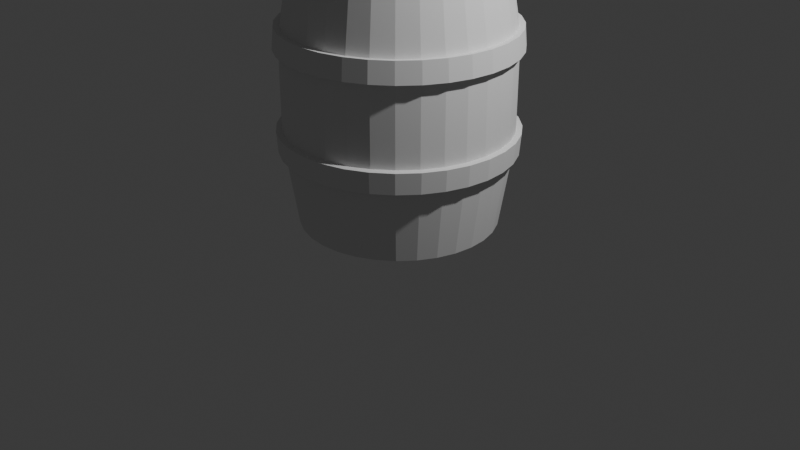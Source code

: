 # Source: Barrel.blend  (saved by Blender 4.5.87; exported with 4.5.12 LTS)
import bpy
from mathutils import Matrix  # noqa: F401  (used for matrix-valued properties, if any)

bpy.ops.wm.read_factory_settings(use_empty=True)
scene = bpy.context.scene
scene.name = 'Scene'

# ---- collections
col_collection = bpy.data.collections.new('Collection'); scene.collection.children.link(col_collection)
col_obj = bpy.data.collections.new('Obj'); scene.collection.children.link(col_obj)

# ---- world
world_world = bpy.data.worlds.new('World'); scene.world = world_world
world_world.use_nodes = True; world_world.node_tree.nodes.clear()
_N = world_world.node_tree.nodes; _L = world_world.node_tree.links
n0 = _N.new('ShaderNodeOutputWorld'); n0.name = 'World Output'; n0.location = (200, 100)
n1 = _N.new('ShaderNodeBackground'); n1.name = 'Background'; n1.location = (-200, 100)
n1.inputs[0].default_value = (0.05088, 0.05088, 0.05088, 1.0)
_L.new(n1.outputs[0], n0.inputs[0])
n0.is_active_output = True
world_world.color = (0.05088, 0.05088, 0.05088)
world_world.sun_shadow_jitter_overblur = 0.0

# ---- cameras
cam_camera = bpy.data.cameras.new('Camera')
cam_camera.clip_end = 100.0
cam_camera.ortho_scale = 7.314

# ---- lights
light_light = bpy.data.lights.new('Light', 'POINT')
light_light.energy = 1000.0
light_light.shadow_soft_size = 0.1

# ---- meshes
me_cylinder = bpy.data.meshes.new('Cylinder')
me_cylinder.from_pydata([(0.0, 1.0, -1.0), (0.0, 0.8493, 1.216), (0.1951, 0.9808, -1.0), (0.1657, 0.833, 1.216), (0.3827, 0.9239, -1.0), (0.325, 0.7846, 1.216), (0.5556, 0.8315, -1.0), (0.4718, 0.7061, 1.216), (0.7071, 0.7071, -1.0), (0.6005, 0.6005, 1.216), (0.8315, 0.5556, -1.0), (0.7061, 0.4718, 1.216), (0.9239, 0.3827, -1.0), (0.7846, 0.325, 1.216), (0.9808, 0.1951, -1.0), (0.833, 0.1657, 1.216), (1.0, 0.0, -1.0), (0.8493, 0.0, 1.216), (0.9808, -0.1951, -1.0), (0.833, -0.1657, 1.216), (0.9239, -0.3827, -1.0), (0.7846, -0.325, 1.216), (0.8315, -0.5556, -1.0), (0.7061, -0.4718, 1.216), (0.7071, -0.7071, -1.0), (0.6005, -0.6005, 1.216), (0.5556, -0.8315, -1.0), (0.4718, -0.7061, 1.216), (0.3827, -0.9239, -1.0), (0.325, -0.7846, 1.216), (0.1951, -0.9808, -1.0), (0.1657, -0.833, 1.216), (0.0, -1.0, -1.0), (0.0, -0.8493, 1.216), (-0.1951, -0.9808, -1.0), (-0.1657, -0.833, 1.216), (-0.3827, -0.9239, -1.0), (-0.325, -0.7846, 1.216), (-0.5556, -0.8315, -1.0), (-0.4718, -0.7061, 1.216), (-0.7071, -0.7071, -1.0), (-0.6005, -0.6005, 1.216), (-0.8315, -0.5556, -1.0), (-0.7061, -0.4718, 1.216), (-0.9239, -0.3827, -1.0), (-0.7846, -0.325, 1.216), (-0.9808, -0.1951, -1.0), (-0.833, -0.1657, 1.216), (-1.0, 0.0, -1.0), (-0.8493, 0.0, 1.216), (-0.9808, 0.1951, -1.0), (-0.833, 0.1657, 1.216), (-0.9239, 0.3827, -1.0), (-0.7846, 0.325, 1.216), (-0.8315, 0.5556, -1.0), (-0.7061, 0.4718, 1.216), (-0.7071, 0.7071, -1.0), (-0.6005, 0.6005, 1.216), (-0.5556, 0.8315, -1.0), (-0.4718, 0.7061, 1.216), (-0.3827, 0.9239, -1.0), (-0.325, 0.7846, 1.216), (-0.1951, 0.9808, -1.0), (-0.1657, 0.833, 1.216), (0.1951, 0.9808, 1.216), (0.0, 1.0, 1.216), (0.3827, 0.9239, 1.216), (0.5556, 0.8315, 1.216), (0.7071, 0.7071, 1.216), (0.8315, 0.5556, 1.216), (0.9239, 0.3827, 1.216), (0.9808, 0.1951, 1.216), (1.0, 0.0, 1.216), (0.9808, -0.1951, 1.216), (0.9239, -0.3827, 1.216), (0.8315, -0.5556, 1.216), (0.7071, -0.7071, 1.216), (0.5556, -0.8315, 1.216), (0.3827, -0.9239, 1.216), (0.1951, -0.9808, 1.216), (0.0, -1.0, 1.216), (-0.1951, -0.9808, 1.216), (-0.3827, -0.9239, 1.216), (-0.5556, -0.8315, 1.216), (-0.7071, -0.7071, 1.216), (-0.8315, -0.5556, 1.216), (-0.9239, -0.3827, 1.216), (-0.9808, -0.1951, 1.216), (-1.0, 0.0, 1.216), (-0.9808, 0.1951, 1.216), (-0.9239, 0.3827, 1.216), (-0.8315, 0.5556, 1.216), (-0.7071, 0.7071, 1.216), (-0.5556, 0.8315, 1.216), (-0.3827, 0.9239, 1.216), (-0.1951, 0.9808, 1.216), (0.1657, 0.833, 1.116), (-1.324e-09, 0.8493, 1.116), (0.325, 0.7846, 1.116), (0.4718, 0.7061, 1.116), (0.6005, 0.6005, 1.116), (0.7061, 0.4718, 1.116), (0.7846, 0.325, 1.116), (0.833, 0.1657, 1.116), (0.8493, -2.089e-17, 1.116), (0.833, -0.1657, 1.116), (0.7846, -0.325, 1.116), (0.7061, -0.4718, 1.116), (0.6005, -0.6005, 1.116), (0.4718, -0.7061, 1.116), (0.325, -0.7846, 1.116), (0.1657, -0.833, 1.116), (-1.324e-09, -0.8493, 1.116), (-0.1657, -0.833, 1.116), (-0.325, -0.7846, 1.116), (-0.4718, -0.7061, 1.116), (-0.6005, -0.6005, 1.116), (-0.7061, -0.4718, 1.116), (-0.7846, -0.325, 1.116), (-0.833, -0.1657, 1.116), (-0.8493, -2.089e-17, 1.116), (-0.833, 0.1657, 1.116), (-0.7846, 0.325, 1.116), (-0.7061, 0.4718, 1.116), (-0.6005, 0.6005, 1.116), (-0.4718, 0.7061, 1.116), (-0.325, 0.7846, 1.116), (-0.1657, 0.833, 1.116), (0.0, 0.8493, -1.0), (0.1657, 0.833, -1.0), (0.325, 0.7846, -1.0), (0.4718, 0.7061, -1.0), (0.6005, 0.6005, -1.0), (0.7061, 0.4718, -1.0), (0.7846, 0.325, -1.0), (0.833, 0.1657, -1.0), (0.8493, 0.0, -1.0), (0.833, -0.1657, -1.0), (0.7846, -0.325, -1.0), (0.7061, -0.4718, -1.0), (0.6005, -0.6005, -1.0), (0.4718, -0.7061, -1.0), (0.325, -0.7846, -1.0), (0.1657, -0.833, -1.0), (0.0, -0.8493, -1.0), (-0.1657, -0.833, -1.0), (-0.325, -0.7846, -1.0), (-0.4718, -0.7061, -1.0), (-0.6005, -0.6005, -1.0), (-0.7061, -0.4718, -1.0), (-0.7846, -0.325, -1.0), (-0.833, -0.1657, -1.0), (-0.8493, 0.0, -1.0), (-0.833, 0.1657, -1.0), (-0.7846, 0.325, -1.0), (-0.7061, 0.4718, -1.0), (-0.6005, 0.6005, -1.0), (-0.4718, 0.7061, -1.0), (-0.325, 0.7846, -1.0), (-0.1657, 0.833, -1.0), (-7.942e-09, 0.8493, -0.9), (0.1657, 0.833, -0.9), (-0.1657, 0.833, -0.9), (0.325, 0.7846, -0.9), (0.4718, 0.7061, -0.9), (0.6005, 0.6005, -0.9), (0.7061, 0.4718, -0.9), (0.7846, 0.325, -0.9), (0.833, 0.1657, -0.9), (0.8493, 0.0, -0.9), (0.833, -0.1657, -0.9), (0.7846, -0.325, -0.9), (0.7061, -0.4718, -0.9), (0.6005, -0.6005, -0.9), (0.4718, -0.7061, -0.9), (0.325, -0.7846, -0.9), (0.1657, -0.833, -0.9), (-7.942e-09, -0.8493, -0.9), (-0.1657, -0.833, -0.9), (-0.325, -0.7846, -0.9), (-0.4718, -0.7061, -0.9), (-0.6005, -0.6005, -0.9), (-0.7061, -0.4718, -0.9), (-0.7846, -0.325, -0.9), (-0.833, -0.1657, -0.9), (-0.8493, 0.0, -0.9), (-0.833, 0.1657, -0.9), (-0.7846, 0.325, -0.9), (-0.7061, 0.4718, -0.9), (-0.6005, 0.6005, -0.9), (-0.4718, 0.7061, -0.9), (-0.325, 0.7846, -0.9), (-1.661e-09, 1.117, 0.6464), (-1.918e-09, 1.135, 0.4682), (0.2214, 1.113, 0.4682), (0.2179, 1.095, 0.6464), (0.4343, 1.049, 0.4682), (0.4274, 1.032, 0.6464), (0.6305, 0.9437, 0.4682), (0.6205, 0.9286, 0.6464), (0.8025, 0.8025, 0.4682), (0.7897, 0.7897, 0.6464), (0.9437, 0.6305, 0.4682), (0.9286, 0.6205, 0.6464), (1.049, 0.4343, 0.4682), (1.032, 0.4274, 0.6464), (1.113, 0.2214, 0.4682), (1.095, 0.2179, 0.6464), (1.135, -8.922e-10, 0.4682), (1.117, -7.726e-10, 0.6464), (1.113, -0.2214, 0.4682), (1.095, -0.2179, 0.6464), (1.049, -0.4343, 0.4682), (1.032, -0.4274, 0.6464), (0.9437, -0.6305, 0.4682), (0.9286, -0.6205, 0.6464), (0.8025, -0.8025, 0.4682), (0.7897, -0.7897, 0.6464), (0.6305, -0.9437, 0.4682), (0.6205, -0.9286, 0.6464), (0.4343, -1.049, 0.4682), (0.4274, -1.032, 0.6464), (0.2214, -1.113, 0.4682), (0.2179, -1.095, 0.6464), (-1.918e-09, -1.135, 0.4682), (-1.661e-09, -1.117, 0.6464), (-0.2214, -1.113, 0.4682), (-0.2179, -1.095, 0.6464), (-0.4343, -1.049, 0.4682), (-0.4274, -1.032, 0.6464), (-0.6305, -0.9437, 0.4682), (-0.6205, -0.9286, 0.6464), (-0.8025, -0.8025, 0.4682), (-0.7897, -0.7897, 0.6464), (-0.9437, -0.6305, 0.4682), (-0.9286, -0.6205, 0.6464), (-1.049, -0.4343, 0.4682), (-1.032, -0.4274, 0.6464), (-1.113, -0.2214, 0.4682), (-1.095, -0.2179, 0.6464), (-1.135, -8.922e-10, 0.4682), (-1.117, -7.726e-10, 0.6464), (-1.113, 0.2214, 0.4682), (-1.095, 0.2179, 0.6464), (-1.049, 0.4343, 0.4682), (-1.032, 0.4274, 0.6464), (-0.9437, 0.6305, 0.4682), (-0.9286, 0.6205, 0.6464), (-0.8025, 0.8025, 0.4682), (-0.7897, 0.7897, 0.6464), (-0.6305, 0.9437, 0.4682), (-0.6205, 0.9286, 0.6464), (-0.4343, 1.049, 0.4682), (-0.4274, 1.032, 0.6464), (-0.2214, 1.113, 0.4682), (-0.2179, 1.095, 0.6464), (-1.918e-09, 1.135, -0.19), (-1.683e-09, 1.118, -0.3685), (0.2182, 1.097, -0.3685), (0.2214, 1.113, -0.19), (0.428, 1.033, -0.3685), (0.4343, 1.049, -0.19), (0.6213, 0.9299, -0.3685), (0.6305, 0.9437, -0.19), (0.7908, 0.7908, -0.3685), (0.8025, 0.8025, -0.19), (0.9299, 0.6213, -0.3685), (0.9437, 0.6305, -0.19), (1.033, 0.428, -0.3685), (1.049, 0.4343, -0.19), (1.097, 0.2182, -0.3685), (1.113, 0.2214, -0.19), (1.118, -7.826e-10, -0.3685), (1.135, -8.922e-10, -0.19), (1.097, -0.2182, -0.3685), (1.113, -0.2214, -0.19), (1.033, -0.428, -0.3685), (1.049, -0.4343, -0.19), (0.9299, -0.6213, -0.3685), (0.9437, -0.6305, -0.19), (0.7908, -0.7908, -0.3685), (0.8025, -0.8025, -0.19), (0.6213, -0.9299, -0.3685), (0.6305, -0.9437, -0.19), (0.428, -1.033, -0.3685), (0.4343, -1.049, -0.19), (0.2182, -1.097, -0.3685), (0.2214, -1.113, -0.19), (-1.683e-09, -1.118, -0.3685), (-1.918e-09, -1.135, -0.19), (-0.2182, -1.097, -0.3685), (-0.2214, -1.113, -0.19), (-0.428, -1.033, -0.3685), (-0.4343, -1.049, -0.19), (-0.6213, -0.9299, -0.3685), (-0.6305, -0.9437, -0.19), (-0.7908, -0.7908, -0.3685), (-0.8025, -0.8025, -0.19), (-0.9299, -0.6213, -0.3685), (-0.9437, -0.6305, -0.19), (-1.033, -0.428, -0.3685), (-1.049, -0.4343, -0.19), (-1.097, -0.2182, -0.3685), (-1.113, -0.2214, -0.19), (-1.118, -7.826e-10, -0.3685), (-1.135, -8.922e-10, -0.19), (-1.097, 0.2182, -0.3685), (-1.113, 0.2214, -0.19), (-1.033, 0.428, -0.3685), (-1.049, 0.4343, -0.19), (-0.9299, 0.6213, -0.3685), (-0.9437, 0.6305, -0.19), (-0.7908, 0.7908, -0.3685), (-0.8025, 0.8025, -0.19), (-0.6213, 0.9299, -0.3685), (-0.6305, 0.9437, -0.19), (-0.428, 1.033, -0.3685), (-0.4343, 1.049, -0.19), (-0.2182, 1.097, -0.3685), (-0.2214, 1.113, -0.19), (-0.2331, 1.172, 0.4743), (-0.2295, 1.154, 0.6524), (-1.661e-09, 1.177, 0.6524), (-1.918e-09, 1.195, 0.4743), (-0.4572, 1.104, 0.4743), (-0.4502, 1.087, 0.6524), (-0.6637, 0.9933, 0.4743), (-0.6536, 0.9782, 0.6524), (-0.8447, 0.8447, 0.4743), (-0.8319, 0.8319, 0.6524), (-0.9933, 0.6637, 0.4743), (-0.9782, 0.6536, 0.6524), (-1.104, 0.4572, 0.4743), (-1.087, 0.4502, 0.6524), (-1.172, 0.2331, 0.4743), (-1.154, 0.2295, 0.6524), (-1.195, -8.922e-10, 0.4743), (-1.177, -7.726e-10, 0.6524), (-1.172, -0.2331, 0.4743), (-1.154, -0.2295, 0.6524), (-1.104, -0.4572, 0.4743), (-1.087, -0.4502, 0.6524), (-0.9933, -0.6637, 0.4743), (-0.9782, -0.6536, 0.6524), (-0.8447, -0.8447, 0.4743), (-0.8319, -0.8319, 0.6524), (-0.6637, -0.9933, 0.4743), (-0.6536, -0.9782, 0.6524), (-0.4572, -1.104, 0.4743), (-0.4502, -1.087, 0.6524), (-0.2331, -1.172, 0.4743), (-0.2295, -1.154, 0.6524), (-1.918e-09, -1.195, 0.4743), (-1.661e-09, -1.177, 0.6524), (0.2331, -1.172, 0.4743), (0.2295, -1.154, 0.6524), (0.4572, -1.104, 0.4743), (0.4502, -1.087, 0.6524), (0.6637, -0.9933, 0.4743), (0.6536, -0.9782, 0.6524), (0.8447, -0.8447, 0.4743), (0.8319, -0.8319, 0.6524), (0.9933, -0.6637, 0.4743), (0.9782, -0.6536, 0.6524), (1.104, -0.4572, 0.4743), (1.087, -0.4502, 0.6524), (1.172, -0.2331, 0.4743), (1.154, -0.2295, 0.6524), (1.195, -8.922e-10, 0.4743), (1.177, -7.726e-10, 0.6524), (1.172, 0.2331, 0.4743), (1.154, 0.2295, 0.6524), (1.104, 0.4572, 0.4743), (1.087, 0.4502, 0.6524), (0.9933, 0.6637, 0.4743), (0.9782, 0.6536, 0.6524), (0.8447, 0.8447, 0.4743), (0.8319, 0.8319, 0.6524), (0.6637, 0.9933, 0.4743), (0.6536, 0.9782, 0.6524), (0.4572, 1.104, 0.4743), (0.4502, 1.087, 0.6524), (0.2331, 1.172, 0.4743), (0.2295, 1.154, 0.6524), (-0.2298, 1.155, -0.3741), (-0.2331, 1.172, -0.1956), (-1.918e-09, 1.195, -0.1956), (-1.683e-09, 1.178, -0.3741), (-0.4508, 1.088, -0.3741), (-0.4572, 1.104, -0.1956), (-0.6545, 0.9795, -0.3741), (-0.6637, 0.9933, -0.1956), (-0.833, 0.833, -0.3741), (-0.8448, 0.8448, -0.1956), (-0.9795, 0.6545, -0.3741), (-0.9933, 0.6637, -0.1956), (-1.088, 0.4508, -0.3741), (-1.104, 0.4572, -0.1956), (-1.155, 0.2298, -0.3741), (-1.172, 0.2331, -0.1956), (-1.178, -7.826e-10, -0.3741), (-1.195, -8.922e-10, -0.1956), (-1.155, -0.2298, -0.3741), (-1.172, -0.2331, -0.1956), (-1.088, -0.4508, -0.3741), (-1.104, -0.4572, -0.1956), (-0.9795, -0.6545, -0.3741), (-0.9933, -0.6637, -0.1956), (-0.833, -0.833, -0.3741), (-0.8448, -0.8448, -0.1956), (-0.6545, -0.9795, -0.3741), (-0.6637, -0.9933, -0.1956), (-0.4508, -1.088, -0.3741), (-0.4572, -1.104, -0.1956), (-0.2298, -1.155, -0.3741), (-0.2331, -1.172, -0.1956), (-1.683e-09, -1.178, -0.3741), (-1.918e-09, -1.195, -0.1956), (0.2298, -1.155, -0.3741), (0.2331, -1.172, -0.1956), (0.4508, -1.088, -0.3741), (0.4572, -1.104, -0.1956), (0.6545, -0.9795, -0.3741), (0.6637, -0.9933, -0.1956), (0.833, -0.833, -0.3741), (0.8448, -0.8448, -0.1956), (0.9795, -0.6545, -0.3741), (0.9933, -0.6637, -0.1956), (1.088, -0.4508, -0.3741), (1.104, -0.4572, -0.1956), (1.155, -0.2298, -0.3741), (1.172, -0.2331, -0.1956), (1.178, -7.826e-10, -0.3741), (1.195, -8.922e-10, -0.1956), (1.155, 0.2298, -0.3741), (1.172, 0.2331, -0.1956), (1.088, 0.4508, -0.3741), (1.104, 0.4572, -0.1956), (0.9795, 0.6545, -0.3741), (0.9933, 0.6637, -0.1956), (0.833, 0.833, -0.3741), (0.8448, 0.8448, -0.1956), (0.6545, 0.9795, -0.3741), (0.6637, 0.9933, -0.1956), (0.4508, 1.088, -0.3741), (0.4572, 1.104, -0.1956), (0.2298, 1.155, -0.3741), (0.2331, 1.172, -0.1956)], [], [(5, 3, 96, 98), (141, 142, 175, 174), (1, 3, 64, 65), (3, 5, 66, 64), (5, 7, 67, 66), (7, 9, 68, 67), (9, 11, 69, 68), (11, 13, 70, 69), (13, 15, 71, 70), (15, 17, 72, 71), (17, 19, 73, 72), (19, 21, 74, 73), (21, 23, 75, 74), (23, 25, 76, 75), (25, 27, 77, 76), (27, 29, 78, 77), (29, 31, 79, 78), (31, 33, 80, 79), (33, 35, 81, 80), (35, 37, 82, 81), (37, 39, 83, 82), (39, 41, 84, 83), (41, 43, 85, 84), (43, 45, 86, 85), (45, 47, 87, 86), (47, 49, 88, 87), (49, 51, 89, 88), (51, 53, 90, 89), (53, 55, 91, 90), (55, 57, 92, 91), (57, 59, 93, 92), (59, 61, 94, 93), (61, 63, 95, 94), (63, 1, 65, 95), (96, 97, 127, 126, 125, 124, 123, 122, 121, 120, 119, 118, 117, 116, 115, 114, 113, 112, 111, 110, 109, 108, 107, 106, 105, 104, 103, 102, 101, 100, 99, 98), (59, 57, 124, 125), (33, 31, 111, 112), (7, 5, 98, 99), (61, 59, 125, 126), (35, 33, 112, 113), (9, 7, 99, 100), (63, 61, 126, 127), (37, 35, 113, 114), (11, 9, 100, 101), (1, 63, 127, 97), (39, 37, 114, 115), (13, 11, 101, 102), (41, 39, 115, 116), (15, 13, 102, 103), (43, 41, 116, 117), (17, 15, 103, 104), (45, 43, 117, 118), (19, 17, 104, 105), (47, 45, 118, 119), (21, 19, 105, 106), (49, 47, 119, 120), (23, 21, 106, 107), (51, 49, 120, 121), (25, 23, 107, 108), (53, 51, 121, 122), (27, 25, 108, 109), (55, 53, 122, 123), (29, 27, 109, 110), (3, 1, 97, 96), (57, 55, 123, 124), (31, 29, 110, 111), (0, 2, 129, 128), (2, 4, 130, 129), (4, 6, 131, 130), (6, 8, 132, 131), (8, 10, 133, 132), (10, 12, 134, 133), (12, 14, 135, 134), (14, 16, 136, 135), (16, 18, 137, 136), (18, 20, 138, 137), (20, 22, 139, 138), (22, 24, 140, 139), (24, 26, 141, 140), (26, 28, 142, 141), (28, 30, 143, 142), (30, 32, 144, 143), (32, 34, 145, 144), (34, 36, 146, 145), (36, 38, 147, 146), (38, 40, 148, 147), (40, 42, 149, 148), (42, 44, 150, 149), (44, 46, 151, 150), (46, 48, 152, 151), (48, 50, 153, 152), (50, 52, 154, 153), (52, 54, 155, 154), (54, 56, 156, 155), (56, 58, 157, 156), (58, 60, 158, 157), (60, 62, 159, 158), (62, 0, 128, 159), (160, 161, 163, 164, 165, 166, 167, 168, 169, 170, 171, 172, 173, 174, 175, 176, 177, 178, 179, 180, 181, 182, 183, 184, 185, 186, 187, 188, 189, 190, 191, 162), (159, 128, 160, 162), (155, 156, 189, 188), (142, 143, 176, 175), (129, 130, 163, 161), (156, 157, 190, 189), (143, 144, 177, 176), (130, 131, 164, 163), (157, 158, 191, 190), (144, 145, 178, 177), (131, 132, 165, 164), (158, 159, 162, 191), (145, 146, 179, 178), (132, 133, 166, 165), (146, 147, 180, 179), (133, 134, 167, 166), (147, 148, 181, 180), (134, 135, 168, 167), (148, 149, 182, 181), (135, 136, 169, 168), (149, 150, 183, 182), (136, 137, 170, 169), (150, 151, 184, 183), (137, 138, 171, 170), (151, 152, 185, 184), (138, 139, 172, 171), (152, 153, 186, 185), (139, 140, 173, 172), (153, 154, 187, 186), (140, 141, 174, 173), (128, 129, 161, 160), (154, 155, 188, 187), (249, 251, 327, 329), (216, 214, 362, 360), (197, 199, 379, 381), (234, 232, 344, 342), (215, 217, 361, 363), (252, 250, 326, 324), (233, 235, 343, 345), (200, 198, 378, 376), (251, 253, 325, 327), (218, 216, 360, 358), (199, 201, 377, 379), (236, 234, 342, 340), (217, 219, 359, 361), (254, 252, 324, 320), (235, 237, 341, 343), (202, 200, 376, 374), (253, 255, 321, 325), (220, 218, 358, 356), (201, 203, 375, 377), (238, 236, 340, 338), (219, 221, 357, 359), (193, 254, 320, 323), (237, 239, 339, 341), (204, 202, 374, 372), (222, 220, 356, 354), (203, 205, 373, 375), (255, 192, 322, 321), (240, 238, 338, 336), (221, 223, 355, 357), (239, 241, 337, 339), (206, 204, 372, 370), (224, 222, 354, 352), (255, 95, 65, 192), (192, 65, 64, 195), (195, 64, 66, 197), (197, 66, 67, 199), (199, 67, 68, 201), (201, 68, 69, 203), (203, 69, 70, 205), (205, 70, 71, 207), (207, 71, 72, 209), (209, 72, 73, 211), (211, 73, 74, 213), (213, 74, 75, 215), (215, 75, 76, 217), (217, 76, 77, 219), (219, 77, 78, 221), (221, 78, 79, 223), (223, 79, 80, 225), (225, 80, 81, 227), (227, 81, 82, 229), (229, 82, 83, 231), (231, 83, 84, 233), (233, 84, 85, 235), (235, 85, 86, 237), (237, 86, 87, 239), (239, 87, 88, 241), (241, 88, 89, 243), (243, 89, 90, 245), (245, 90, 91, 247), (247, 91, 92, 249), (249, 92, 93, 251), (251, 93, 94, 253), (253, 94, 95, 255), (303, 305, 401, 403), (270, 268, 436, 434), (288, 286, 418, 416), (269, 271, 435, 437), (306, 304, 400, 398), (287, 289, 417, 419), (305, 307, 399, 401), (272, 270, 434, 432), (290, 288, 416, 414), (271, 273, 433, 435), (308, 306, 398, 396), (289, 291, 415, 417), (307, 309, 397, 399), (274, 272, 432, 430), (292, 290, 414, 412), (273, 275, 431, 433), (310, 308, 396, 394), (291, 293, 413, 415), (309, 311, 395, 397), (276, 274, 430, 428), (258, 257, 387, 446), (294, 292, 412, 410), (275, 277, 429, 431), (256, 259, 447, 386), (312, 310, 394, 392), (293, 295, 411, 413), (260, 258, 446, 444), (311, 313, 393, 395), (278, 276, 428, 426), (259, 261, 445, 447), (296, 294, 410, 408), (277, 279, 427, 429), (0, 257, 258, 2), (256, 193, 194, 259), (62, 318, 257, 0), (319, 254, 193, 256), (2, 258, 260, 4), (259, 194, 196, 261), (4, 260, 262, 6), (261, 196, 198, 263), (6, 262, 264, 8), (263, 198, 200, 265), (8, 264, 266, 10), (265, 200, 202, 267), (10, 266, 268, 12), (267, 202, 204, 269), (12, 268, 270, 14), (269, 204, 206, 271), (14, 270, 272, 16), (271, 206, 208, 273), (16, 272, 274, 18), (273, 208, 210, 275), (18, 274, 276, 20), (275, 210, 212, 277), (20, 276, 278, 22), (277, 212, 214, 279), (22, 278, 280, 24), (279, 214, 216, 281), (24, 280, 282, 26), (281, 216, 218, 283), (26, 282, 284, 28), (283, 218, 220, 285), (28, 284, 286, 30), (285, 220, 222, 287), (30, 286, 288, 32), (287, 222, 224, 289), (32, 288, 290, 34), (289, 224, 226, 291), (34, 290, 292, 36), (291, 226, 228, 293), (36, 292, 294, 38), (293, 228, 230, 295), (38, 294, 296, 40), (295, 230, 232, 297), (40, 296, 298, 42), (297, 232, 234, 299), (42, 298, 300, 44), (299, 234, 236, 301), (44, 300, 302, 46), (301, 236, 238, 303), (46, 302, 304, 48), (303, 238, 240, 305), (48, 304, 306, 50), (305, 240, 242, 307), (50, 306, 308, 52), (307, 242, 244, 309), (52, 308, 310, 54), (309, 244, 246, 311), (54, 310, 312, 56), (311, 246, 248, 313), (56, 312, 314, 58), (313, 248, 250, 315), (58, 314, 316, 60), (315, 250, 252, 317), (60, 316, 318, 62), (317, 252, 254, 319), (321, 322, 323, 320), (325, 321, 320, 324), (327, 325, 324, 326), (329, 327, 326, 328), (331, 329, 328, 330), (333, 331, 330, 332), (335, 333, 332, 334), (337, 335, 334, 336), (339, 337, 336, 338), (341, 339, 338, 340), (343, 341, 340, 342), (345, 343, 342, 344), (347, 345, 344, 346), (349, 347, 346, 348), (351, 349, 348, 350), (353, 351, 350, 352), (355, 353, 352, 354), (357, 355, 354, 356), (359, 357, 356, 358), (361, 359, 358, 360), (363, 361, 360, 362), (365, 363, 362, 364), (367, 365, 364, 366), (369, 367, 366, 368), (371, 369, 368, 370), (373, 371, 370, 372), (375, 373, 372, 374), (377, 375, 374, 376), (379, 377, 376, 378), (381, 379, 378, 380), (383, 381, 380, 382), (322, 383, 382, 323), (198, 196, 380, 378), (231, 233, 345, 347), (250, 248, 328, 326), (213, 215, 363, 365), (232, 230, 346, 344), (195, 197, 381, 383), (214, 212, 364, 362), (247, 249, 329, 331), (196, 194, 382, 380), (229, 231, 347, 349), (248, 246, 330, 328), (192, 195, 383, 322), (211, 213, 365, 367), (230, 228, 348, 346), (194, 193, 323, 382), (212, 210, 366, 364), (245, 247, 331, 333), (227, 229, 349, 351), (246, 244, 332, 330), (209, 211, 367, 369), (228, 226, 350, 348), (210, 208, 368, 366), (243, 245, 333, 335), (225, 227, 351, 353), (244, 242, 334, 332), (207, 209, 369, 371), (226, 224, 352, 350), (208, 206, 370, 368), (241, 243, 335, 337), (223, 225, 353, 355), (242, 240, 336, 334), (205, 207, 371, 373), (385, 386, 387, 384), (389, 385, 384, 388), (391, 389, 388, 390), (393, 391, 390, 392), (395, 393, 392, 394), (397, 395, 394, 396), (399, 397, 396, 398), (401, 399, 398, 400), (403, 401, 400, 402), (405, 403, 402, 404), (407, 405, 404, 406), (409, 407, 406, 408), (411, 409, 408, 410), (413, 411, 410, 412), (415, 413, 412, 414), (417, 415, 414, 416), (419, 417, 416, 418), (421, 419, 418, 420), (423, 421, 420, 422), (425, 423, 422, 424), (427, 425, 424, 426), (429, 427, 426, 428), (431, 429, 428, 430), (433, 431, 430, 432), (435, 433, 432, 434), (437, 435, 434, 436), (439, 437, 436, 438), (441, 439, 438, 440), (443, 441, 440, 442), (445, 443, 442, 444), (447, 445, 444, 446), (386, 447, 446, 387), (285, 287, 419, 421), (304, 302, 402, 400), (319, 256, 386, 385), (267, 269, 437, 439), (286, 284, 420, 418), (268, 266, 438, 436), (301, 303, 403, 405), (257, 318, 384, 387), (283, 285, 421, 423), (302, 300, 404, 402), (265, 267, 439, 441), (284, 282, 422, 420), (317, 319, 385, 389), (266, 264, 440, 438), (299, 301, 405, 407), (318, 316, 388, 384), (281, 283, 423, 425), (300, 298, 406, 404), (263, 265, 441, 443), (282, 280, 424, 422), (315, 317, 389, 391), (264, 262, 442, 440), (297, 299, 407, 409), (316, 314, 390, 388), (279, 281, 425, 427), (298, 296, 408, 406), (261, 263, 443, 445), (280, 278, 426, 424), (313, 315, 391, 393), (262, 260, 444, 442), (295, 297, 409, 411), (314, 312, 392, 390)])
_uv = me_cylinder.uv_layers.new(name='UVMap')
_uv.uv.foreach_set('vector', [0.328, 0.4383, 0.2898, 0.4499, 0.2898, 0.4499, 0.328, 0.4383, 0.8632, 0.08053, 0.828, 0.06169, 0.828, 0.06169, 0.8632, 0.08053, 0.25, 0.4538, 0.2898, 0.4499, 0.2968, 0.4854, 0.25, 0.49, 0.2898, 0.4499, 0.328, 0.4383, 0.3418, 0.4717, 0.2968, 0.4854, 0.328, 0.4383, 0.3632, 0.4195, 0.3833, 0.4496, 0.3418, 0.4717, 0.3632, 0.4195, 0.3941, 0.3941, 0.4197, 0.4197, 0.3833, 0.4496, 0.3941, 0.3941, 0.4195, 0.3632, 0.4496, 0.3833, 0.4197, 0.4197, 0.4195, 0.3632, 0.4383, 0.328, 0.4717, 0.3418, 0.4496, 0.3833, 0.4383, 0.328, 0.4499, 0.2898, 0.4854, 0.2968, 0.4717, 0.3418, 0.4499, 0.2898, 0.4538, 0.25, 0.49, 0.25, 0.4854, 0.2968, 0.4538, 0.25, 0.4499, 0.2102, 0.4854, 0.2032, 0.49, 0.25, 0.4499, 0.2102, 0.4383, 0.172, 0.4717, 0.1582, 0.4854, 0.2032, 0.4383, 0.172, 0.4195, 0.1368, 0.4496, 0.1167, 0.4717, 0.1582, 0.4195, 0.1368, 0.3941, 0.1059, 0.4197, 0.08029, 0.4496, 0.1167, 0.3941, 0.1059, 0.3632, 0.08053, 0.3833, 0.05045, 0.4197, 0.08029, 0.3632, 0.08053, 0.328, 0.06169, 0.3418, 0.02827, 0.3833, 0.05045, 0.328, 0.06169, 0.2898, 0.05009, 0.2968, 0.01461, 0.3418, 0.02827, 0.2898, 0.05009, 0.25, 0.04617, 0.25, 0.01, 0.2968, 0.01461, 0.25, 0.04617, 0.2102, 0.05009, 0.2032, 0.01461, 0.25, 0.01, 0.2102, 0.05009, 0.172, 0.06169, 0.1582, 0.02827, 0.2032, 0.01461, 0.172, 0.06169, 0.1368, 0.08053, 0.1167, 0.05045, 0.1582, 0.02827, 0.1368, 0.08053, 0.1059, 0.1059, 0.08029, 0.08029, 0.1167, 0.05045, 0.1059, 0.1059, 0.08053, 0.1368, 0.05045, 0.1167, 0.08029, 0.08029, 0.08053, 0.1368, 0.06169, 0.172, 0.02827, 0.1582, 0.05045, 0.1167, 0.06169, 0.172, 0.05009, 0.2102, 0.01461, 0.2032, 0.02827, 0.1582, 0.05009, 0.2102, 0.04617, 0.25, 0.01, 0.25, 0.01461, 0.2032, 0.04617, 0.25, 0.05009, 0.2898, 0.01461, 0.2968, 0.01, 0.25, 0.05009, 0.2898, 0.06169, 0.328, 0.02827, 0.3418, 0.01461, 0.2968, 0.06169, 0.328, 0.08053, 0.3632, 0.05045, 0.3833, 0.02827, 0.3418, 0.08053, 0.3632, 0.1059, 0.3941, 0.08029, 0.4197, 0.05045, 0.3833, 0.1059, 0.3941, 0.1368, 0.4195, 0.1167, 0.4496, 0.08029, 0.4197, 0.1368, 0.4195, 0.172, 0.4383, 0.1582, 0.4717, 0.1167, 0.4496, 0.172, 0.4383, 0.2102, 0.4499, 0.2032, 0.4854, 0.1582, 0.4717, 0.2102, 0.4499, 0.25, 0.4538, 0.25, 0.49, 0.2032, 0.4854, 0.2898, 0.4499, 0.25, 0.4538, 0.2102, 0.4499, 0.172, 0.4383, 0.1368, 0.4195, 0.1059, 0.3941, 0.08053, 0.3632, 0.06169, 0.328, 0.05009, 0.2898, 0.04617, 0.25, 0.05009, 0.2102, 0.06169, 0.172, 0.08053, 0.1368, 0.1059, 0.1059, 0.1368, 0.08053, 0.172, 0.06169, 0.2102, 0.05009, 0.25, 0.04617, 0.2898, 0.05009, 0.328, 0.06169, 0.3632, 0.08053, 0.3941, 0.1059, 0.4195, 0.1368, 0.4383, 0.172, 0.4499, 0.2102, 0.4538, 0.25, 0.4499, 0.2898, 0.4383, 0.328, 0.4195, 0.3632, 0.3941, 0.3941, 0.3632, 0.4195, 0.328, 0.4383, 0.1368, 0.4195, 0.1059, 0.3941, 0.1059, 0.3941, 0.1368, 0.4195, 0.25, 0.04617, 0.2898, 0.05009, 0.2898, 0.05009, 0.25, 0.04617, 0.3632, 0.4195, 0.328, 0.4383, 0.328, 0.4383, 0.3632, 0.4195, 0.172, 0.4383, 0.1368, 0.4195, 0.1368, 0.4195, 0.172, 0.4383, 0.2102, 0.05009, 0.25, 0.04617, 0.25, 0.04617, 0.2102, 0.05009, 0.3941, 0.3941, 0.3632, 0.4195, 0.3632, 0.4195, 0.3941, 0.3941, 0.2102, 0.4499, 0.172, 0.4383, 0.172, 0.4383, 0.2102, 0.4499, 0.172, 0.06169, 0.2102, 0.05009, 0.2102, 0.05009, 0.172, 0.06169, 0.4195, 0.3632, 0.3941, 0.3941, 0.3941, 0.3941, 0.4195, 0.3632, 0.25, 0.4538, 0.2102, 0.4499, 0.2102, 0.4499, 0.25, 0.4538, 0.1368, 0.08053, 0.172, 0.06169, 0.172, 0.06169, 0.1368, 0.08053, 0.4383, 0.328, 0.4195, 0.3632, 0.4195, 0.3632, 0.4383, 0.328, 0.1059, 0.1059, 0.1368, 0.08053, 0.1368, 0.08053, 0.1059, 0.1059, 0.4499, 0.2898, 0.4383, 0.328, 0.4383, 0.328, 0.4499, 0.2898, 0.08053, 0.1368, 0.1059, 0.1059, 0.1059, 0.1059, 0.08053, 0.1368, 0.4538, 0.25, 0.4499, 0.2898, 0.4499, 0.2898, 0.4538, 0.25, 0.06169, 0.172, 0.08053, 0.1368, 0.08053, 0.1368, 0.06169, 0.172, 0.4499, 0.2102, 0.4538, 0.25, 0.4538, 0.25, 0.4499, 0.2102, 0.05009, 0.2102, 0.06169, 0.172, 0.06169, 0.172, 0.05009, 0.2102, 0.4383, 0.172, 0.4499, 0.2102, 0.4499, 0.2102, 0.4383, 0.172, 0.04617, 0.25, 0.05009, 0.2102, 0.05009, 0.2102, 0.04617, 0.25, 0.4195, 0.1368, 0.4383, 0.172, 0.4383, 0.172, 0.4195, 0.1368, 0.05009, 0.2898, 0.04617, 0.25, 0.04617, 0.25, 0.05009, 0.2898, 0.3941, 0.1059, 0.4195, 0.1368, 0.4195, 0.1368, 0.3941, 0.1059, 0.06169, 0.328, 0.05009, 0.2898, 0.05009, 0.2898, 0.06169, 0.328, 0.3632, 0.08053, 0.3941, 0.1059, 0.3941, 0.1059, 0.3632, 0.08053, 0.08053, 0.3632, 0.06169, 0.328, 0.06169, 0.328, 0.08053, 0.3632, 0.328, 0.06169, 0.3632, 0.08053, 0.3632, 0.08053, 0.328, 0.06169, 0.2898, 0.4499, 0.25, 0.4538, 0.25, 0.4538, 0.2898, 0.4499, 0.1059, 0.3941, 0.08053, 0.3632, 0.08053, 0.3632, 0.1059, 0.3941, 0.2898, 0.05009, 0.328, 0.06169, 0.328, 0.06169, 0.2898, 0.05009, 0.75, 0.49, 0.7968, 0.4854, 0.7898, 0.4499, 0.75, 0.4538, 0.7968, 0.4854, 0.8418, 0.4717, 0.828, 0.4383, 0.7898, 0.4499, 0.8418, 0.4717, 0.8833, 0.4496, 0.8632, 0.4195, 0.828, 0.4383, 0.8833, 0.4496, 0.9197, 0.4197, 0.8941, 0.3941, 0.8632, 0.4195, 0.9197, 0.4197, 0.9496, 0.3833, 0.9195, 0.3632, 0.8941, 0.3941, 0.9496, 0.3833, 0.9717, 0.3418, 0.9383, 0.328, 0.9195, 0.3632, 0.9717, 0.3418, 0.9854, 0.2968, 0.9499, 0.2898, 0.9383, 0.328, 0.9854, 0.2968, 0.99, 0.25, 0.9538, 0.25, 0.9499, 0.2898, 0.99, 0.25, 0.9854, 0.2032, 0.9499, 0.2102, 0.9538, 0.25, 0.9854, 0.2032, 0.9717, 0.1582, 0.9383, 0.172, 0.9499, 0.2102, 0.9717, 0.1582, 0.9496, 0.1167, 0.9195, 0.1368, 0.9383, 0.172, 0.9496, 0.1167, 0.9197, 0.08029, 0.8941, 0.1059, 0.9195, 0.1368, 0.9197, 0.08029, 0.8833, 0.05045, 0.8632, 0.08053, 0.8941, 0.1059, 0.8833, 0.05045, 0.8418, 0.02827, 0.828, 0.06169, 0.8632, 0.08053, 0.8418, 0.02827, 0.7968, 0.01461, 0.7898, 0.05009, 0.828, 0.06169, 0.7968, 0.01461, 0.75, 0.01, 0.75, 0.04617, 0.7898, 0.05009, 0.75, 0.01, 0.7032, 0.01461, 0.7102, 0.05009, 0.75, 0.04617, 0.7032, 0.01461, 0.6582, 0.02827, 0.672, 0.06169, 0.7102, 0.05009, 0.6582, 0.02827, 0.6167, 0.05045, 0.6368, 0.08053, 0.672, 0.06169, 0.6167, 0.05045, 0.5803, 0.08029, 0.6059, 0.1059, 0.6368, 0.08053, 0.5803, 0.08029, 0.5504, 0.1167, 0.5805, 0.1368, 0.6059, 0.1059, 0.5504, 0.1167, 0.5283, 0.1582, 0.5617, 0.172, 0.5805, 0.1368, 0.5283, 0.1582, 0.5146, 0.2032, 0.5501, 0.2102, 0.5617, 0.172, 0.5146, 0.2032, 0.51, 0.25, 0.5462, 0.25, 0.5501, 0.2102, 0.51, 0.25, 0.5146, 0.2968, 0.5501, 0.2898, 0.5462, 0.25, 0.5146, 0.2968, 0.5283, 0.3418, 0.5617, 0.328, 0.5501, 0.2898, 0.5283, 0.3418, 0.5504, 0.3833, 0.5805, 0.3632, 0.5617, 0.328, 0.5504, 0.3833, 0.5803, 0.4197, 0.6059, 0.3941, 0.5805, 0.3632, 0.5803, 0.4197, 0.6167, 0.4496, 0.6368, 0.4195, 0.6059, 0.3941, 0.6167, 0.4496, 0.6582, 0.4717, 0.672, 0.4383, 0.6368, 0.4195, 0.6582, 0.4717, 0.7032, 0.4854, 0.7102, 0.4499, 0.672, 0.4383, 0.7032, 0.4854, 0.75, 0.49, 0.75, 0.4538, 0.7102, 0.4499, 0.75, 0.4538, 0.7898, 0.4499, 0.828, 0.4383, 0.8632, 0.4195, 0.8941, 0.3941, 0.9195, 0.3632, 0.9383, 0.328, 0.9499, 0.2898, 0.9538, 0.25, 0.9499, 0.2102, 0.9383, 0.172, 0.9195, 0.1368, 0.8941, 0.1059, 0.8632, 0.08053, 0.828, 0.06169, 0.7898, 0.05009, 0.75, 0.04617, 0.7102, 0.05009, 0.672, 0.06169, 0.6368, 0.08053, 0.6059, 0.1059, 0.5805, 0.1368, 0.5617, 0.172, 0.5501, 0.2102, 0.5462, 0.25, 0.5501, 0.2898, 0.5617, 0.328, 0.5805, 0.3632, 0.6059, 0.3941, 0.6368, 0.4195, 0.672, 0.4383, 0.7102, 0.4499, 0.7102, 0.4499, 0.75, 0.4538, 0.75, 0.4538, 0.7102, 0.4499, 0.5805, 0.3632, 0.6059, 0.3941, 0.6059, 0.3941, 0.5805, 0.3632, 0.828, 0.06169, 0.7898, 0.05009, 0.7898, 0.05009, 0.828, 0.06169, 0.7898, 0.4499, 0.828, 0.4383, 0.828, 0.4383, 0.7898, 0.4499, 0.6059, 0.3941, 0.6368, 0.4195, 0.6368, 0.4195, 0.6059, 0.3941, 0.7898, 0.05009, 0.75, 0.04617, 0.75, 0.04617, 0.7898, 0.05009, 0.828, 0.4383, 0.8632, 0.4195, 0.8632, 0.4195, 0.828, 0.4383, 0.6368, 0.4195, 0.672, 0.4383, 0.672, 0.4383, 0.6368, 0.4195, 0.75, 0.04617, 0.7102, 0.05009, 0.7102, 0.05009, 0.75, 0.04617, 0.8632, 0.4195, 0.8941, 0.3941, 0.8941, 0.3941, 0.8632, 0.4195, 0.672, 0.4383, 0.7102, 0.4499, 0.7102, 0.4499, 0.672, 0.4383, 0.7102, 0.05009, 0.672, 0.06169, 0.672, 0.06169, 0.7102, 0.05009, 0.8941, 0.3941, 0.9195, 0.3632, 0.9195, 0.3632, 0.8941, 0.3941, 0.672, 0.06169, 0.6368, 0.08053, 0.6368, 0.08053, 0.672, 0.06169, 0.9195, 0.3632, 0.9383, 0.328, 0.9383, 0.328, 0.9195, 0.3632, 0.6368, 0.08053, 0.6059, 0.1059, 0.6059, 0.1059, 0.6368, 0.08053, 0.9383, 0.328, 0.9499, 0.2898, 0.9499, 0.2898, 0.9383, 0.328, 0.6059, 0.1059, 0.5805, 0.1368, 0.5805, 0.1368, 0.6059, 0.1059, 0.9499, 0.2898, 0.9538, 0.25, 0.9538, 0.25, 0.9499, 0.2898, 0.5805, 0.1368, 0.5617, 0.172, 0.5617, 0.172, 0.5805, 0.1368, 0.9538, 0.25, 0.9499, 0.2102, 0.9499, 0.2102, 0.9538, 0.25, 0.5617, 0.172, 0.5501, 0.2102, 0.5501, 0.2102, 0.5617, 0.172, 0.9499, 0.2102, 0.9383, 0.172, 0.9383, 0.172, 0.9499, 0.2102, 0.5501, 0.2102, 0.5462, 0.25, 0.5462, 0.25, 0.5501, 0.2102, 0.9383, 0.172, 0.9195, 0.1368, 0.9195, 0.1368, 0.9383, 0.172, 0.5462, 0.25, 0.5501, 0.2898, 0.5501, 0.2898, 0.5462, 0.25, 0.9195, 0.1368, 0.8941, 0.1059, 0.8941, 0.1059, 0.9195, 0.1368, 0.5501, 0.2898, 0.5617, 0.328, 0.5617, 0.328, 0.5501, 0.2898, 0.8941, 0.1059, 0.8632, 0.08053, 0.8632, 0.08053, 0.8941, 0.1059, 0.75, 0.4538, 0.7898, 0.4499, 0.7898, 0.4499, 0.75, 0.4538, 0.5617, 0.328, 0.5805, 0.3632, 0.5805, 0.3632, 0.5617, 0.328, 0.125, 0.8618, 0.09375, 0.8618, 0.09375, 0.8618, 0.125, 0.8618, 0.625, 0.8225, 0.6562, 0.8225, 0.6562, 0.8225, 0.625, 0.8225, 0.9375, 0.8618, 0.9062, 0.8618, 0.9062, 0.8618, 0.9375, 0.8618, 0.3438, 0.8225, 0.375, 0.8225, 0.375, 0.8225, 0.3438, 0.8225, 0.6562, 0.8618, 0.625, 0.8618, 0.625, 0.8618, 0.6562, 0.8618, 0.0625, 0.8225, 0.09375, 0.8225, 0.09375, 0.8225, 0.0625, 0.8225, 0.375, 0.8618, 0.3437, 0.8618, 0.3437, 0.8618, 0.375, 0.8618, 0.875, 0.8225, 0.9062, 0.8225, 0.9062, 0.8225, 0.875, 0.8225, 0.09375, 0.8618, 0.0625, 0.8618, 0.0625, 0.8618, 0.09375, 0.8618, 0.5938, 0.8225, 0.625, 0.8225, 0.625, 0.8225, 0.5938, 0.8225, 0.9062, 0.8618, 0.875, 0.8618, 0.875, 0.8618, 0.9062, 0.8618, 0.3125, 0.8225, 0.3438, 0.8225, 0.3438, 0.8225, 0.3125, 0.8225, 0.625, 0.8618, 0.5938, 0.8618, 0.5938, 0.8618, 0.625, 0.8618, 0.03125, 0.8225, 0.0625, 0.8225, 0.0625, 0.8225, 0.03125, 0.8225, 0.3437, 0.8618, 0.3125, 0.8618, 0.3125, 0.8618, 0.3437, 0.8618, 0.8437, 0.8225, 0.875, 0.8225, 0.875, 0.8225, 0.8437, 0.8225, 0.0625, 0.8618, 0.03125, 0.8618, 0.03125, 0.8618, 0.0625, 0.8618, 0.5625, 0.8225, 0.5938, 0.8225, 0.5938, 0.8225, 0.5625, 0.8225, 0.875, 0.8618, 0.8437, 0.8618, 0.8437, 0.8618, 0.875, 0.8618, 0.2812, 0.8225, 0.3125, 0.8225, 0.3125, 0.8225, 0.2812, 0.8225, 0.5938, 0.8618, 0.5625, 0.8618, 0.5625, 0.8618, 0.5938, 0.8618, 0.0, 0.8225, 0.03125, 0.8225, 0.03125, 0.8225, 0.0, 0.8225, 0.3125, 0.8618, 0.2812, 0.8618, 0.2812, 0.8618, 0.3125, 0.8618, 0.8125, 0.8225, 0.8437, 0.8225, 0.8437, 0.8225, 0.8125, 0.8225, 0.5312, 0.8225, 0.5625, 0.8225, 0.5625, 0.8225, 0.5312, 0.8225, 0.8437, 0.8618, 0.8125, 0.8618, 0.8125, 0.8618, 0.8437, 0.8618, 0.03125, 0.8618, 0.0, 0.8618, 0.0, 0.8618, 0.03125, 0.8618, 0.25, 0.8225, 0.2812, 0.8225, 0.2812, 0.8225, 0.25, 0.8225, 0.5625, 0.8618, 0.5313, 0.8618, 0.5313, 0.8618, 0.5625, 0.8618, 0.2812, 0.8618, 0.25, 0.8618, 0.25, 0.8618, 0.2812, 0.8618, 0.7812, 0.8225, 0.8125, 0.8225, 0.8125, 0.8225, 0.7812, 0.8225, 0.5, 0.8225, 0.5312, 0.8225, 0.5312, 0.8225, 0.5, 0.8225, 0.03125, 0.8618, 0.03125, 1.0, 0.0, 1.0, 0.0, 0.8618, 1.0, 0.8618, 1.0, 1.0, 0.9688, 1.0, 0.9688, 0.8618, 0.9688, 0.8618, 0.9688, 1.0, 0.9375, 1.0, 0.9375, 0.8618, 0.9375, 0.8618, 0.9375, 1.0, 0.9062, 1.0, 0.9062, 0.8618, 0.9062, 0.8618, 0.9062, 1.0, 0.875, 1.0, 0.875, 0.8618, 0.875, 0.8618, 0.875, 1.0, 0.8438, 1.0, 0.8437, 0.8618, 0.8437, 0.8618, 0.8438, 1.0, 0.8125, 1.0, 0.8125, 0.8618, 0.8125, 0.8618, 0.8125, 1.0, 0.7812, 1.0, 0.7812, 0.8618, 0.7812, 0.8618, 0.7812, 1.0, 0.75, 1.0, 0.75, 0.8618, 0.75, 0.8618, 0.75, 1.0, 0.7188, 1.0, 0.7188, 0.8618, 0.7188, 0.8618, 0.7188, 1.0, 0.6875, 1.0, 0.6875, 0.8618, 0.6875, 0.8618, 0.6875, 1.0, 0.6562, 1.0, 0.6562, 0.8618, 0.6562, 0.8618, 0.6562, 1.0, 0.625, 1.0, 0.625, 0.8618, 0.625, 0.8618, 0.625, 1.0, 0.5938, 1.0, 0.5938, 0.8618, 0.5938, 0.8618, 0.5938, 1.0, 0.5625, 1.0, 0.5625, 0.8618, 0.5625, 0.8618, 0.5625, 1.0, 0.5312, 1.0, 0.5313, 0.8618, 0.5313, 0.8618, 0.5312, 1.0, 0.5, 1.0, 0.5, 0.8618, 0.5, 0.8618, 0.5, 1.0, 0.4688, 1.0, 0.4688, 0.8618, 0.4688, 0.8618, 0.4688, 1.0, 0.4375, 1.0, 0.4375, 0.8618, 0.4375, 0.8618, 0.4375, 1.0, 0.4062, 1.0, 0.4063, 0.8618, 0.4063, 0.8618, 0.4062, 1.0, 0.375, 1.0, 0.375, 0.8618, 0.375, 0.8618, 0.375, 1.0, 0.3438, 1.0, 0.3437, 0.8618, 0.3437, 0.8618, 0.3438, 1.0, 0.3125, 1.0, 0.3125, 0.8618, 0.3125, 0.8618, 0.3125, 1.0, 0.2812, 1.0, 0.2812, 0.8618, 0.2812, 0.8618, 0.2812, 1.0, 0.25, 1.0, 0.25, 0.8618, 0.25, 0.8618, 0.25, 1.0, 0.2188, 1.0, 0.2188, 0.8618, 0.2188, 0.8618, 0.2188, 1.0, 0.1875, 1.0, 0.1875, 0.8618, 0.1875, 0.8618, 0.1875, 1.0, 0.1562, 1.0, 0.1562, 0.8618, 0.1562, 0.8618, 0.1562, 1.0, 0.125, 1.0, 0.125, 0.8618, 0.125, 0.8618, 0.125, 1.0, 0.09375, 1.0, 0.09375, 0.8618, 0.09375, 0.8618, 0.09375, 1.0, 0.0625, 1.0, 0.0625, 0.8618, 0.0625, 0.8618, 0.0625, 1.0, 0.03125, 1.0, 0.03125, 0.8618, 0.2813, 0.6916, 0.25, 0.6916, 0.25, 0.6916, 0.2813, 0.6916, 0.7812, 0.6524, 0.8125, 0.6524, 0.8125, 0.6524, 0.7812, 0.6524, 0.5, 0.6524, 0.5312, 0.6524, 0.5312, 0.6524, 0.5, 0.6524, 0.8125, 0.6916, 0.7813, 0.6916, 0.7813, 0.6916, 0.8125, 0.6916, 0.2188, 0.6524, 0.25, 0.6524, 0.25, 0.6524, 0.2188, 0.6524, 0.5312, 0.6916, 0.5, 0.6916, 0.5, 0.6916, 0.5312, 0.6916, 0.25, 0.6916, 0.2188, 0.6916, 0.2188, 0.6916, 0.25, 0.6916, 0.75, 0.6524, 0.7812, 0.6524, 0.7812, 0.6524, 0.75, 0.6524, 0.4688, 0.6524, 0.5, 0.6524, 0.5, 0.6524, 0.4688, 0.6524, 0.7813, 0.6916, 0.75, 0.6916, 0.75, 0.6916, 0.7813, 0.6916, 0.1875, 0.6524, 0.2188, 0.6524, 0.2188, 0.6524, 0.1875, 0.6524, 0.5, 0.6916, 0.4688, 0.6916, 0.4688, 0.6916, 0.5, 0.6916, 0.2188, 0.6916, 0.1875, 0.6916, 0.1875, 0.6916, 0.2188, 0.6916, 0.7188, 0.6524, 0.75, 0.6524, 0.75, 0.6524, 0.7188, 0.6524, 0.4375, 0.6524, 0.4688, 0.6524, 0.4688, 0.6524, 0.4375, 0.6524, 0.75, 0.6916, 0.7188, 0.6916, 0.7188, 0.6916, 0.75, 0.6916, 0.1562, 0.6524, 0.1875, 0.6524, 0.1875, 0.6524, 0.1562, 0.6524, 0.4688, 0.6916, 0.4375, 0.6916, 0.4375, 0.6916, 0.4688, 0.6916, 0.1875, 0.6916, 0.1563, 0.6916, 0.1563, 0.6916, 0.1875, 0.6916, 0.6875, 0.6524, 0.7188, 0.6524, 0.7188, 0.6524, 0.6875, 0.6524, 0.9687, 0.6524, 1.0, 0.6524, 1.0, 0.6524, 0.9687, 0.6524, 0.4063, 0.6524, 0.4375, 0.6524, 0.4375, 0.6524, 0.4063, 0.6524, 0.7188, 0.6916, 0.6875, 0.6916, 0.6875, 0.6916, 0.7188, 0.6916, 1.0, 0.6916, 0.9688, 0.6916, 0.9688, 0.6916, 1.0, 0.6916, 0.125, 0.6524, 0.1562, 0.6524, 0.1562, 0.6524, 0.125, 0.6524, 0.4375, 0.6916, 0.4063, 0.6916, 0.4063, 0.6916, 0.4375, 0.6916, 0.9375, 0.6524, 0.9687, 0.6524, 0.9687, 0.6524, 0.9375, 0.6524, 0.1563, 0.6916, 0.125, 0.6916, 0.125, 0.6916, 0.1563, 0.6916, 0.6562, 0.6524, 0.6875, 0.6524, 0.6875, 0.6524, 0.6562, 0.6524, 0.9688, 0.6916, 0.9375, 0.6916, 0.9375, 0.6916, 0.9688, 0.6916, 0.375, 0.6524, 0.4063, 0.6524, 0.4063, 0.6524, 0.375, 0.6524, 0.6875, 0.6916, 0.6562, 0.6916, 0.6562, 0.6916, 0.6875, 0.6916, 1.0, 0.5, 1.0, 0.6524, 0.9687, 0.6524, 0.9688, 0.5, 1.0, 0.6916, 1.0, 0.8225, 0.9687, 0.8225, 0.9688, 0.6916, 0.03125, 0.5, 0.03125, 0.6524, 0.0, 0.6524, 0.0, 0.5, 0.03125, 0.6916, 0.03125, 0.8225, 0.0, 0.8225, 0.0, 0.6916, 0.9688, 0.5, 0.9687, 0.6524, 0.9375, 0.6524, 0.9375, 0.5, 0.9688, 0.6916, 0.9687, 0.8225, 0.9375, 0.8225, 0.9375, 0.6916, 0.9375, 0.5, 0.9375, 0.6524, 0.9063, 0.6524, 0.9062, 0.5, 0.9375, 0.6916, 0.9375, 0.8225, 0.9062, 0.8225, 0.9063, 0.6916, 0.9062, 0.5, 0.9063, 0.6524, 0.875, 0.6524, 0.875, 0.5, 0.9063, 0.6916, 0.9062, 0.8225, 0.875, 0.8225, 0.875, 0.6916, 0.875, 0.5, 0.875, 0.6524, 0.8438, 0.6524, 0.8438, 0.5, 0.875, 0.6916, 0.875, 0.8225, 0.8437, 0.8225, 0.8438, 0.6916, 0.8438, 0.5, 0.8438, 0.6524, 0.8125, 0.6524, 0.8125, 0.5, 0.8438, 0.6916, 0.8437, 0.8225, 0.8125, 0.8225, 0.8125, 0.6916, 0.8125, 0.5, 0.8125, 0.6524, 0.7812, 0.6524, 0.7812, 0.5, 0.8125, 0.6916, 0.8125, 0.8225, 0.7812, 0.8225, 0.7813, 0.6916, 0.7812, 0.5, 0.7812, 0.6524, 0.75, 0.6524, 0.75, 0.5, 0.7813, 0.6916, 0.7812, 0.8225, 0.75, 0.8225, 0.75, 0.6916, 0.75, 0.5, 0.75, 0.6524, 0.7188, 0.6524, 0.7188, 0.5, 0.75, 0.6916, 0.75, 0.8225, 0.7187, 0.8225, 0.7188, 0.6916, 0.7188, 0.5, 0.7188, 0.6524, 0.6875, 0.6524, 0.6875, 0.5, 0.7188, 0.6916, 0.7187, 0.8225, 0.6875, 0.8225, 0.6875, 0.6916, 0.6875, 0.5, 0.6875, 0.6524, 0.6562, 0.6524, 0.6562, 0.5, 0.6875, 0.6916, 0.6875, 0.8225, 0.6562, 0.8225, 0.6562, 0.6916, 0.6562, 0.5, 0.6562, 0.6524, 0.625, 0.6524, 0.625, 0.5, 0.6562, 0.6916, 0.6562, 0.8225, 0.625, 0.8225, 0.625, 0.6916, 0.625, 0.5, 0.625, 0.6524, 0.5938, 0.6524, 0.5938, 0.5, 0.625, 0.6916, 0.625, 0.8225, 0.5938, 0.8225, 0.5937, 0.6916, 0.5938, 0.5, 0.5938, 0.6524, 0.5625, 0.6524, 0.5625, 0.5, 0.5937, 0.6916, 0.5938, 0.8225, 0.5625, 0.8225, 0.5625, 0.6916, 0.5625, 0.5, 0.5625, 0.6524, 0.5312, 0.6524, 0.5312, 0.5, 0.5625, 0.6916, 0.5625, 0.8225, 0.5312, 0.8225, 0.5312, 0.6916, 0.5312, 0.5, 0.5312, 0.6524, 0.5, 0.6524, 0.5, 0.5, 0.5312, 0.6916, 0.5312, 0.8225, 0.5, 0.8225, 0.5, 0.6916, 0.5, 0.5, 0.5, 0.6524, 0.4688, 0.6524, 0.4688, 0.5, 0.5, 0.6916, 0.5, 0.8225, 0.4687, 0.8225, 0.4688, 0.6916, 0.4688, 0.5, 0.4688, 0.6524, 0.4375, 0.6524, 0.4375, 0.5, 0.4688, 0.6916, 0.4687, 0.8225, 0.4375, 0.8225, 0.4375, 0.6916, 0.4375, 0.5, 0.4375, 0.6524, 0.4063, 0.6524, 0.4062, 0.5, 0.4375, 0.6916, 0.4375, 0.8225, 0.4062, 0.8225, 0.4063, 0.6916, 0.4062, 0.5, 0.4063, 0.6524, 0.375, 0.6524, 0.375, 0.5, 0.4063, 0.6916, 0.4062, 0.8225, 0.375, 0.8225, 0.375, 0.6916, 0.375, 0.5, 0.375, 0.6524, 0.3438, 0.6524, 0.3438, 0.5, 0.375, 0.6916, 0.375, 0.8225, 0.3438, 0.8225, 0.3438, 0.6916, 0.3438, 0.5, 0.3438, 0.6524, 0.3125, 0.6524, 0.3125, 0.5, 0.3438, 0.6916, 0.3438, 0.8225, 0.3125, 0.8225, 0.3125, 0.6916, 0.3125, 0.5, 0.3125, 0.6524, 0.2812, 0.6524, 0.2812, 0.5, 0.3125, 0.6916, 0.3125, 0.8225, 0.2812, 0.8225, 0.2813, 0.6916, 0.2812, 0.5, 0.2812, 0.6524, 0.25, 0.6524, 0.25, 0.5, 0.2813, 0.6916, 0.2812, 0.8225, 0.25, 0.8225, 0.25, 0.6916, 0.25, 0.5, 0.25, 0.6524, 0.2188, 0.6524, 0.2188, 0.5, 0.25, 0.6916, 0.25, 0.8225, 0.2187, 0.8225, 0.2188, 0.6916, 0.2188, 0.5, 0.2188, 0.6524, 0.1875, 0.6524, 0.1875, 0.5, 0.2188, 0.6916, 0.2187, 0.8225, 0.1875, 0.8225, 0.1875, 0.6916, 0.1875, 0.5, 0.1875, 0.6524, 0.1562, 0.6524, 0.1562, 0.5, 0.1875, 0.6916, 0.1875, 0.8225, 0.1562, 0.8225, 0.1563, 0.6916, 0.1562, 0.5, 0.1562, 0.6524, 0.125, 0.6524, 0.125, 0.5, 0.1563, 0.6916, 0.1562, 0.8225, 0.125, 0.8225, 0.125, 0.6916, 0.125, 0.5, 0.125, 0.6524, 0.09375, 0.6524, 0.09375, 0.5, 0.125, 0.6916, 0.125, 0.8225, 0.09375, 0.8225, 0.09375, 0.6916, 0.09375, 0.5, 0.09375, 0.6524, 0.0625, 0.6524, 0.0625, 0.5, 0.09375, 0.6916, 0.09375, 0.8225, 0.0625, 0.8225, 0.0625, 0.6916, 0.0625, 0.5, 0.0625, 0.6524, 0.03125, 0.6524, 0.03125, 0.5, 0.0625, 0.6916, 0.0625, 0.8225, 0.03125, 0.8225, 0.03125, 0.6916, 0.03125, 0.8618, 0.0, 0.8618, 0.0, 0.8225, 0.03125, 0.8225, 0.0625, 0.8618, 0.03125, 0.8618, 0.03125, 0.8225, 0.0625, 0.8225, 0.09375, 0.8618, 0.0625, 0.8618, 0.0625, 0.8225, 0.09375, 0.8225, 0.125, 0.8618, 0.09375, 0.8618, 0.09375, 0.8225, 0.125, 0.8225, 0.1562, 0.8618, 0.125, 0.8618, 0.125, 0.8225, 0.1562, 0.8225, 0.1875, 0.8618, 0.1562, 0.8618, 0.1562, 0.8225, 0.1875, 0.8225, 0.2188, 0.8618, 0.1875, 0.8618, 0.1875, 0.8225, 0.2187, 0.8225, 0.25, 0.8618, 0.2188, 0.8618, 0.2187, 0.8225, 0.25, 0.8225, 0.2812, 0.8618, 0.25, 0.8618, 0.25, 0.8225, 0.2812, 0.8225, 0.3125, 0.8618, 0.2812, 0.8618, 0.2812, 0.8225, 0.3125, 0.8225, 0.3437, 0.8618, 0.3125, 0.8618, 0.3125, 0.8225, 0.3438, 0.8225, 0.375, 0.8618, 0.3437, 0.8618, 0.3438, 0.8225, 0.375, 0.8225, 0.4063, 0.8618, 0.375, 0.8618, 0.375, 0.8225, 0.4062, 0.8225, 0.4375, 0.8618, 0.4063, 0.8618, 0.4062, 0.8225, 0.4375, 0.8225, 0.4688, 0.8618, 0.4375, 0.8618, 0.4375, 0.8225, 0.4687, 0.8225, 0.5, 0.8618, 0.4688, 0.8618, 0.4687, 0.8225, 0.5, 0.8225, 0.5313, 0.8618, 0.5, 0.8618, 0.5, 0.8225, 0.5312, 0.8225, 0.5625, 0.8618, 0.5313, 0.8618, 0.5312, 0.8225, 0.5625, 0.8225, 0.5938, 0.8618, 0.5625, 0.8618, 0.5625, 0.8225, 0.5938, 0.8225, 0.625, 0.8618, 0.5938, 0.8618, 0.5938, 0.8225, 0.625, 0.8225, 0.6562, 0.8618, 0.625, 0.8618, 0.625, 0.8225, 0.6562, 0.8225, 0.6875, 0.8618, 0.6562, 0.8618, 0.6562, 0.8225, 0.6875, 0.8225, 0.7188, 0.8618, 0.6875, 0.8618, 0.6875, 0.8225, 0.7187, 0.8225, 0.75, 0.8618, 0.7188, 0.8618, 0.7187, 0.8225, 0.75, 0.8225, 0.7812, 0.8618, 0.75, 0.8618, 0.75, 0.8225, 0.7812, 0.8225, 0.8125, 0.8618, 0.7812, 0.8618, 0.7812, 0.8225, 0.8125, 0.8225, 0.8437, 0.8618, 0.8125, 0.8618, 0.8125, 0.8225, 0.8437, 0.8225, 0.875, 0.8618, 0.8437, 0.8618, 0.8437, 0.8225, 0.875, 0.8225, 0.9062, 0.8618, 0.875, 0.8618, 0.875, 0.8225, 0.9062, 0.8225, 0.9375, 0.8618, 0.9062, 0.8618, 0.9062, 0.8225, 0.9375, 0.8225, 0.9688, 0.8618, 0.9375, 0.8618, 0.9375, 0.8225, 0.9687, 0.8225, 1.0, 0.8618, 0.9688, 0.8618, 0.9687, 0.8225, 1.0, 0.8225, 0.9062, 0.8225, 0.9375, 0.8225, 0.9375, 0.8225, 0.9062, 0.8225, 0.4063, 0.8618, 0.375, 0.8618, 0.375, 0.8618, 0.4063, 0.8618, 0.09375, 0.8225, 0.125, 0.8225, 0.125, 0.8225, 0.09375, 0.8225, 0.6875, 0.8618, 0.6562, 0.8618, 0.6562, 0.8618, 0.6875, 0.8618, 0.375, 0.8225, 0.4062, 0.8225, 0.4062, 0.8225, 0.375, 0.8225, 0.9688, 0.8618, 0.9375, 0.8618, 0.9375, 0.8618, 0.9688, 0.8618, 0.6562, 0.8225, 0.6875, 0.8225, 0.6875, 0.8225, 0.6562, 0.8225, 0.1562, 0.8618, 0.125, 0.8618, 0.125, 0.8618, 0.1562, 0.8618, 0.9375, 0.8225, 0.9687, 0.8225, 0.9687, 0.8225, 0.9375, 0.8225, 0.4375, 0.8618, 0.4063, 0.8618, 0.4063, 0.8618, 0.4375, 0.8618, 0.125, 0.8225, 0.1562, 0.8225, 0.1562, 0.8225, 0.125, 0.8225, 1.0, 0.8618, 0.9688, 0.8618, 0.9688, 0.8618, 1.0, 0.8618, 0.7188, 0.8618, 0.6875, 0.8618, 0.6875, 0.8618, 0.7188, 0.8618, 0.4062, 0.8225, 0.4375, 0.8225, 0.4375, 0.8225, 0.4062, 0.8225, 0.9687, 0.8225, 1.0, 0.8225, 1.0, 0.8225, 0.9687, 0.8225, 0.6875, 0.8225, 0.7187, 0.8225, 0.7187, 0.8225, 0.6875, 0.8225, 0.1875, 0.8618, 0.1562, 0.8618, 0.1562, 0.8618, 0.1875, 0.8618, 0.4688, 0.8618, 0.4375, 0.8618, 0.4375, 0.8618, 0.4688, 0.8618, 0.1562, 0.8225, 0.1875, 0.8225, 0.1875, 0.8225, 0.1562, 0.8225, 0.75, 0.8618, 0.7188, 0.8618, 0.7188, 0.8618, 0.75, 0.8618, 0.4375, 0.8225, 0.4687, 0.8225, 0.4687, 0.8225, 0.4375, 0.8225, 0.7187, 0.8225, 0.75, 0.8225, 0.75, 0.8225, 0.7187, 0.8225, 0.2188, 0.8618, 0.1875, 0.8618, 0.1875, 0.8618, 0.2188, 0.8618, 0.5, 0.8618, 0.4688, 0.8618, 0.4688, 0.8618, 0.5, 0.8618, 0.1875, 0.8225, 0.2187, 0.8225, 0.2187, 0.8225, 0.1875, 0.8225, 0.7812, 0.8618, 0.75, 0.8618, 0.75, 0.8618, 0.7812, 0.8618, 0.4687, 0.8225, 0.5, 0.8225, 0.5, 0.8225, 0.4687, 0.8225, 0.75, 0.8225, 0.7812, 0.8225, 0.7812, 0.8225, 0.75, 0.8225, 0.25, 0.8618, 0.2188, 0.8618, 0.2188, 0.8618, 0.25, 0.8618, 0.5313, 0.8618, 0.5, 0.8618, 0.5, 0.8618, 0.5313, 0.8618, 0.2187, 0.8225, 0.25, 0.8225, 0.25, 0.8225, 0.2187, 0.8225, 0.8125, 0.8618, 0.7812, 0.8618, 0.7812, 0.8618, 0.8125, 0.8618, 0.03125, 0.6916, 0.0, 0.6916, 0.0, 0.6524, 0.03125, 0.6524, 0.0625, 0.6916, 0.03125, 0.6916, 0.03125, 0.6524, 0.0625, 0.6524, 0.09375, 0.6916, 0.0625, 0.6916, 0.0625, 0.6524, 0.09375, 0.6524, 0.125, 0.6916, 0.09375, 0.6916, 0.09375, 0.6524, 0.125, 0.6524, 0.1563, 0.6916, 0.125, 0.6916, 0.125, 0.6524, 0.1562, 0.6524, 0.1875, 0.6916, 0.1563, 0.6916, 0.1562, 0.6524, 0.1875, 0.6524, 0.2188, 0.6916, 0.1875, 0.6916, 0.1875, 0.6524, 0.2188, 0.6524, 0.25, 0.6916, 0.2188, 0.6916, 0.2188, 0.6524, 0.25, 0.6524, 0.2813, 0.6916, 0.25, 0.6916, 0.25, 0.6524, 0.2812, 0.6524, 0.3125, 0.6916, 0.2813, 0.6916, 0.2812, 0.6524, 0.3125, 0.6524, 0.3438, 0.6916, 0.3125, 0.6916, 0.3125, 0.6524, 0.3438, 0.6524, 0.375, 0.6916, 0.3438, 0.6916, 0.3438, 0.6524, 0.375, 0.6524, 0.4063, 0.6916, 0.375, 0.6916, 0.375, 0.6524, 0.4063, 0.6524, 0.4375, 0.6916, 0.4063, 0.6916, 0.4063, 0.6524, 0.4375, 0.6524, 0.4688, 0.6916, 0.4375, 0.6916, 0.4375, 0.6524, 0.4688, 0.6524, 0.5, 0.6916, 0.4688, 0.6916, 0.4688, 0.6524, 0.5, 0.6524, 0.5312, 0.6916, 0.5, 0.6916, 0.5, 0.6524, 0.5312, 0.6524, 0.5625, 0.6916, 0.5312, 0.6916, 0.5312, 0.6524, 0.5625, 0.6524, 0.5937, 0.6916, 0.5625, 0.6916, 0.5625, 0.6524, 0.5938, 0.6524, 0.625, 0.6916, 0.5937, 0.6916, 0.5938, 0.6524, 0.625, 0.6524, 0.6562, 0.6916, 0.625, 0.6916, 0.625, 0.6524, 0.6562, 0.6524, 0.6875, 0.6916, 0.6562, 0.6916, 0.6562, 0.6524, 0.6875, 0.6524, 0.7188, 0.6916, 0.6875, 0.6916, 0.6875, 0.6524, 0.7188, 0.6524, 0.75, 0.6916, 0.7188, 0.6916, 0.7188, 0.6524, 0.75, 0.6524, 0.7813, 0.6916, 0.75, 0.6916, 0.75, 0.6524, 0.7812, 0.6524, 0.8125, 0.6916, 0.7813, 0.6916, 0.7812, 0.6524, 0.8125, 0.6524, 0.8438, 0.6916, 0.8125, 0.6916, 0.8125, 0.6524, 0.8438, 0.6524, 0.875, 0.6916, 0.8438, 0.6916, 0.8438, 0.6524, 0.875, 0.6524, 0.9063, 0.6916, 0.875, 0.6916, 0.875, 0.6524, 0.9063, 0.6524, 0.9375, 0.6916, 0.9063, 0.6916, 0.9063, 0.6524, 0.9375, 0.6524, 0.9688, 0.6916, 0.9375, 0.6916, 0.9375, 0.6524, 0.9687, 0.6524, 1.0, 0.6916, 0.9688, 0.6916, 0.9687, 0.6524, 1.0, 0.6524, 0.5625, 0.6916, 0.5312, 0.6916, 0.5312, 0.6916, 0.5625, 0.6916, 0.25, 0.6524, 0.2812, 0.6524, 0.2812, 0.6524, 0.25, 0.6524, 0.03125, 0.6916, 0.0, 0.6916, 0.0, 0.6916, 0.03125, 0.6916, 0.8438, 0.6916, 0.8125, 0.6916, 0.8125, 0.6916, 0.8438, 0.6916, 0.5312, 0.6524, 0.5625, 0.6524, 0.5625, 0.6524, 0.5312, 0.6524, 0.8125, 0.6524, 0.8438, 0.6524, 0.8438, 0.6524, 0.8125, 0.6524, 0.3125, 0.6916, 0.2813, 0.6916, 0.2813, 0.6916, 0.3125, 0.6916, 0.0, 0.6524, 0.03125, 0.6524, 0.03125, 0.6524, 0.0, 0.6524, 0.5937, 0.6916, 0.5625, 0.6916, 0.5625, 0.6916, 0.5937, 0.6916, 0.2812, 0.6524, 0.3125, 0.6524, 0.3125, 0.6524, 0.2812, 0.6524, 0.875, 0.6916, 0.8438, 0.6916, 0.8438, 0.6916, 0.875, 0.6916, 0.5625, 0.6524, 0.5938, 0.6524, 0.5938, 0.6524, 0.5625, 0.6524, 0.0625, 0.6916, 0.03125, 0.6916, 0.03125, 0.6916, 0.0625, 0.6916, 0.8438, 0.6524, 0.875, 0.6524, 0.875, 0.6524, 0.8438, 0.6524, 0.3438, 0.6916, 0.3125, 0.6916, 0.3125, 0.6916, 0.3438, 0.6916, 0.03125, 0.6524, 0.0625, 0.6524, 0.0625, 0.6524, 0.03125, 0.6524, 0.625, 0.6916, 0.5937, 0.6916, 0.5937, 0.6916, 0.625, 0.6916, 0.3125, 0.6524, 0.3438, 0.6524, 0.3438, 0.6524, 0.3125, 0.6524, 0.9063, 0.6916, 0.875, 0.6916, 0.875, 0.6916, 0.9063, 0.6916, 0.5938, 0.6524, 0.625, 0.6524, 0.625, 0.6524, 0.5938, 0.6524, 0.09375, 0.6916, 0.0625, 0.6916, 0.0625, 0.6916, 0.09375, 0.6916, 0.875, 0.6524, 0.9063, 0.6524, 0.9063, 0.6524, 0.875, 0.6524, 0.375, 0.6916, 0.3438, 0.6916, 0.3438, 0.6916, 0.375, 0.6916, 0.0625, 0.6524, 0.09375, 0.6524, 0.09375, 0.6524, 0.0625, 0.6524, 0.6562, 0.6916, 0.625, 0.6916, 0.625, 0.6916, 0.6562, 0.6916, 0.3438, 0.6524, 0.375, 0.6524, 0.375, 0.6524, 0.3438, 0.6524, 0.9375, 0.6916, 0.9063, 0.6916, 0.9063, 0.6916, 0.9375, 0.6916, 0.625, 0.6524, 0.6562, 0.6524, 0.6562, 0.6524, 0.625, 0.6524, 0.125, 0.6916, 0.09375, 0.6916, 0.09375, 0.6916, 0.125, 0.6916, 0.9063, 0.6524, 0.9375, 0.6524, 0.9375, 0.6524, 0.9063, 0.6524, 0.4063, 0.6916, 0.375, 0.6916, 0.375, 0.6916, 0.4063, 0.6916, 0.09375, 0.6524, 0.125, 0.6524, 0.125, 0.6524, 0.09375, 0.6524])
me_cylinder.update()

# ---- objects
ob_light = bpy.data.objects.new('Light', light_light)
ob_camera = bpy.data.objects.new('Camera', cam_camera)
ob_barrel = bpy.data.objects.new('Barrel', me_cylinder)

# ---- transforms, parenting, visibility, modifiers, constraints
ob_light.location = (4.076, 1.005, 5.904)
ob_light.rotation_euler = (0.6503, 0.05522, 1.866)
ob_light.lock_rotations_4d = False
ob_light.empty_display_type = 'ARROWS'
ob_light.color = (0.0, 0.0, 0.0, 0.0)
ob_light.lineart.crease_threshold = 0.0
ob_camera.location = (7.359, -6.926, 4.958)
ob_camera.rotation_euler = (1.109, 0.0, 0.8149)
ob_camera.lock_rotations_4d = False
ob_camera.empty_display_type = 'ARROWS'
ob_camera.color = (0.0, 0.0, 0.0, 0.0)
ob_camera.display_type = 'WIRE'
ob_camera.lineart.crease_threshold = 0.0
ob_barrel.location = (0.0, 0.0, 1.259)
ob_barrel.scale = (1.0, 1.0, 1.209)

# ---- collection membership
col_collection.objects.link(ob_light)
col_collection.objects.link(ob_camera)
col_obj.objects.link(ob_barrel)

# ---- scene / render settings (as saved in the file)
scene.camera = ob_camera
scene.frame_start = 1; scene.frame_end = 250; scene.frame_set(1)
scene.render.engine = 'BLENDER_EEVEE_NEXT'
bpy.context.view_layer.update()
